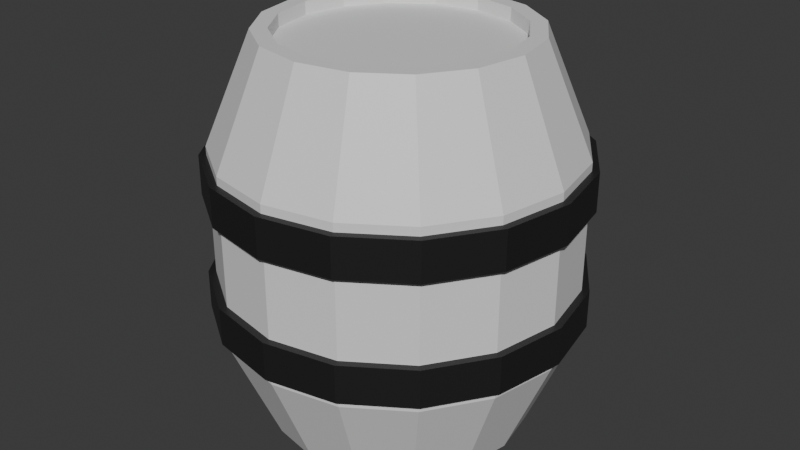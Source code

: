 # Source: Barrel.blend  (saved by Blender 4.4.30; exported with 4.5.12 LTS)
import bpy
from mathutils import Matrix  # noqa: F401  (used for matrix-valued properties, if any)

bpy.ops.wm.read_factory_settings(use_empty=True)
scene = bpy.context.scene
scene.name = 'Scene'

# ---- collections
col_collection = bpy.data.collections.new('Collection'); scene.collection.children.link(col_collection)

# ---- materials (node trees are filled in below, after node groups)
mat_wood = bpy.data.materials.new('Wood')
mat_ring = bpy.data.materials.new('Ring')

# ---- material node trees
mat_wood.use_nodes = True; mat_wood.node_tree.nodes.clear()
_N = mat_wood.node_tree.nodes; _L = mat_wood.node_tree.links
n0 = _N.new('ShaderNodeBsdfPrincipled'); n0.name = 'Principled BSDF'; n0.location = (10, 300)
n1 = _N.new('ShaderNodeOutputMaterial'); n1.name = 'Material Output'; n1.location = (300, 300)
_L.new(n0.outputs[0], n1.inputs[0])
n1.is_active_output = True
mat_ring.use_nodes = True; mat_ring.node_tree.nodes.clear()
_N = mat_ring.node_tree.nodes; _L = mat_ring.node_tree.links
n0 = _N.new('ShaderNodeBsdfPrincipled'); n0.name = 'Principled BSDF'; n0.location = (10, 300)
n0.inputs[0].default_value = (0.01346, 0.01346, 0.01346, 1.0)
n1 = _N.new('ShaderNodeOutputMaterial'); n1.name = 'Material Output'; n1.location = (300, 300)
_L.new(n0.outputs[0], n1.inputs[0])
n1.is_active_output = True

# ---- world
world_world = bpy.data.worlds.new('World'); scene.world = world_world
world_world.use_nodes = True; world_world.node_tree.nodes.clear()
_N = world_world.node_tree.nodes; _L = world_world.node_tree.links
n0 = _N.new('ShaderNodeOutputWorld'); n0.name = 'World Output'; n0.location = (300, 300)
n1 = _N.new('ShaderNodeBackground'); n1.name = 'Background'; n1.location = (10, 300)
n1.inputs[0].default_value = (0.05088, 0.05088, 0.05088, 1.0)
_L.new(n1.outputs[0], n0.inputs[0])
n0.is_active_output = True
world_world.color = (0.05088, 0.05088, 0.05088)
world_world.sun_shadow_jitter_overblur = 0.0

# ---- meshes
me_cylinder = bpy.data.meshes.new('Cylinder')
me_cylinder.from_pydata([(0.0, 0.25, 0.0), (0.0, 0.25, 0.75), (0.09567, 0.231, 0.0), (0.09567, 0.231, 0.75), (0.1768, 0.1768, 0.0), (0.1768, 0.1768, 0.75), (0.231, 0.09567, 0.0), (0.231, 0.09567, 0.75), (0.25, 0.0, 0.0), (0.25, 0.0, 0.75), (0.231, -0.09567, 0.0), (0.231, -0.09567, 0.75), (0.1768, -0.1768, 0.0), (0.1768, -0.1768, 0.75), (0.09567, -0.231, 0.0), (0.09567, -0.231, 0.75), (0.0, -0.25, 0.0), (0.0, -0.25, 0.75), (-0.09567, -0.231, 0.0), (-0.09567, -0.231, 0.75), (-0.1768, -0.1768, 0.0), (-0.1768, -0.1768, 0.75), (-0.231, -0.09567, 0.0), (-0.231, -0.09567, 0.75), (-0.25, 0.0, 0.0), (-0.25, 0.0, 0.75), (-0.231, 0.09567, 0.0), (-0.231, 0.09567, 0.75), (-0.1768, 0.1768, 0.0), (-0.1768, 0.1768, 0.75), (-0.09567, 0.231, 0.0), (-0.09567, 0.231, 0.75), (-4.849e-10, 0.3368, 0.2066), (-4.849e-10, 0.3368, 0.5434), (0.1289, 0.3111, 0.5434), (0.1289, 0.3111, 0.2066), (0.2381, 0.2381, 0.5434), (0.2381, 0.2381, 0.2066), (0.3111, 0.1289, 0.5434), (0.3111, 0.1289, 0.2066), (0.3368, -6.466e-10, 0.5434), (0.3368, -6.466e-10, 0.2066), (0.3111, -0.1289, 0.5434), (0.3111, -0.1289, 0.2066), (0.2381, -0.2381, 0.5434), (0.2381, -0.2381, 0.2066), (0.1289, -0.3111, 0.5434), (0.1289, -0.3111, 0.2066), (-4.849e-10, -0.3368, 0.5434), (-4.849e-10, -0.3368, 0.2066), (-0.1289, -0.3111, 0.5434), (-0.1289, -0.3111, 0.2066), (-0.2381, -0.2381, 0.5434), (-0.2381, -0.2381, 0.2066), (-0.3111, -0.1289, 0.5434), (-0.3111, -0.1289, 0.2066), (-0.3368, -6.466e-10, 0.5434), (-0.3368, -6.466e-10, 0.2066), (-0.3111, 0.1289, 0.5434), (-0.3111, 0.1289, 0.2066), (-0.2381, 0.2381, 0.5434), (-0.2381, 0.2381, 0.2066), (-0.1289, 0.3111, 0.5434), (-0.1289, 0.3111, 0.2066), (-4.849e-10, 0.3368, 0.4525), (-4.849e-10, 0.3368, 0.5274), (0.1289, 0.3111, 0.5274), (0.1289, 0.3111, 0.4525), (0.2381, 0.2381, 0.5274), (0.2381, 0.2381, 0.4525), (0.3111, 0.1289, 0.5274), (0.3111, 0.1289, 0.4525), (0.3368, -6.466e-10, 0.5274), (0.3368, -6.466e-10, 0.4525), (0.3111, -0.1289, 0.5274), (0.3111, -0.1289, 0.4525), (0.2381, -0.2381, 0.5274), (0.2381, -0.2381, 0.4525), (0.1289, -0.3111, 0.5274), (0.1289, -0.3111, 0.4525), (-4.849e-10, -0.3368, 0.5274), (-4.849e-10, -0.3368, 0.4525), (-0.1289, -0.3111, 0.5274), (-0.1289, -0.3111, 0.4525), (-0.2381, -0.2381, 0.5274), (-0.2381, -0.2381, 0.4525), (-0.3111, -0.1289, 0.5274), (-0.3111, -0.1289, 0.4525), (-0.3368, -6.466e-10, 0.5274), (-0.3368, -6.466e-10, 0.4525), (-0.3111, 0.1289, 0.5274), (-0.3111, 0.1289, 0.4525), (-0.2381, 0.2381, 0.5274), (-0.2381, 0.2381, 0.4525), (-0.1289, 0.3111, 0.5274), (-0.1289, 0.3111, 0.4525), (-3.926e-10, 0.3502, 0.4525), (-3.926e-10, 0.3502, 0.5274), (0.134, 0.3236, 0.5274), (0.134, 0.3236, 0.4525), (0.2477, 0.2477, 0.5274), (0.2477, 0.2477, 0.4525), (0.3236, 0.134, 0.5274), (0.3236, 0.134, 0.4525), (0.3502, -4.49e-10, 0.5274), (0.3502, -4.49e-10, 0.4525), (0.3236, -0.134, 0.5274), (0.3236, -0.134, 0.4525), (0.2477, -0.2477, 0.5274), (0.2477, -0.2477, 0.4525), (0.134, -0.3236, 0.5274), (0.134, -0.3236, 0.4525), (-3.926e-10, -0.3502, 0.5274), (-3.926e-10, -0.3502, 0.4525), (-0.134, -0.3236, 0.5274), (-0.134, -0.3236, 0.4525), (-0.2477, -0.2477, 0.5274), (-0.2477, -0.2477, 0.4525), (-0.3236, -0.134, 0.5274), (-0.3236, -0.134, 0.4525), (-0.3502, -4.49e-10, 0.5274), (-0.3502, -4.49e-10, 0.4525), (-0.3236, 0.134, 0.5274), (-0.3236, 0.134, 0.4525), (-0.2477, 0.2477, 0.5274), (-0.2477, 0.2477, 0.4525), (-0.134, 0.3236, 0.5274), (-0.134, 0.3236, 0.4525), (0.1289, 0.3111, 0.2967), (0.1289, 0.3111, 0.2236), (0.2381, 0.2381, 0.2967), (0.2381, 0.2381, 0.2236), (0.3111, 0.1289, 0.2967), (0.3111, 0.1289, 0.2236), (0.3368, -6.466e-10, 0.2967), (0.3368, -6.466e-10, 0.2236), (0.3111, -0.1289, 0.2967), (0.3111, -0.1289, 0.2236), (0.2381, -0.2381, 0.2967), (0.2381, -0.2381, 0.2236), (0.1289, -0.3111, 0.2967), (0.1289, -0.3111, 0.2236), (-4.849e-10, -0.3368, 0.2967), (-4.849e-10, -0.3368, 0.2236), (-0.1289, -0.3111, 0.2967), (-0.1289, -0.3111, 0.2236), (-0.2381, -0.2381, 0.2967), (-0.2381, -0.2381, 0.2236), (-0.3111, -0.1289, 0.2967), (-0.3111, -0.1289, 0.2236), (-0.3368, -6.466e-10, 0.2967), (-0.3368, -6.466e-10, 0.2236), (-0.3111, 0.1289, 0.2967), (-0.3111, 0.1289, 0.2236), (-0.2381, 0.2381, 0.2967), (-0.2381, 0.2381, 0.2236), (-0.1289, 0.3111, 0.2967), (-0.1289, 0.3111, 0.2236), (-4.849e-10, 0.3368, 0.2236), (-4.849e-10, 0.3368, 0.2967), (0.1342, 0.324, 0.2967), (0.1342, 0.324, 0.2236), (0.248, 0.248, 0.2967), (0.248, 0.248, 0.2236), (0.324, 0.1342, 0.2967), (0.324, 0.1342, 0.2236), (0.3507, -5.252e-10, 0.2967), (0.3507, -5.252e-10, 0.2236), (0.324, -0.1342, 0.2967), (0.324, -0.1342, 0.2236), (0.248, -0.248, 0.2967), (0.248, -0.248, 0.2236), (0.1342, -0.324, 0.2967), (0.1342, -0.324, 0.2236), (-2.993e-10, -0.3507, 0.2967), (-2.993e-10, -0.3507, 0.2236), (-0.1342, -0.324, 0.2967), (-0.1342, -0.324, 0.2236), (-0.248, -0.248, 0.2967), (-0.248, -0.248, 0.2236), (-0.324, -0.1342, 0.2967), (-0.324, -0.1342, 0.2236), (-0.3507, -5.252e-10, 0.2967), (-0.3507, -5.252e-10, 0.2236), (-0.324, 0.1342, 0.2967), (-0.324, 0.1342, 0.2236), (-0.248, 0.248, 0.2967), (-0.248, 0.248, 0.2236), (-0.1342, 0.324, 0.2967), (-0.1342, 0.324, 0.2236), (-2.993e-10, 0.3507, 0.2236), (-2.993e-10, 0.3507, 0.2967), (0.08393, 0.2026, 0.75), (-4.571e-10, 0.2193, 0.75), (0.1551, 0.1551, 0.75), (0.2026, 0.08393, 0.75), (0.2193, -3.428e-10, 0.75), (0.2026, -0.08393, 0.75), (0.1551, -0.1551, 0.75), (0.08393, -0.2026, 0.75), (-4.571e-10, -0.2193, 0.75), (-0.08393, -0.2026, 0.75), (-0.1551, -0.1551, 0.75), (-0.2026, -0.08393, 0.75), (-0.2193, -3.428e-10, 0.75), (-0.2026, 0.08393, 0.75), (-0.1551, 0.1551, 0.75), (-0.08393, 0.2026, 0.75), (0.08393, 0.2026, 0.7252), (-2.967e-09, 0.2193, 0.7252), (0.1551, 0.1551, 0.7252), (0.2026, 0.08393, 0.7252), (0.2193, -3.428e-10, 0.7252), (0.2026, -0.08393, 0.7252), (0.1551, -0.1551, 0.7252), (0.08393, -0.2026, 0.7252), (-2.967e-09, -0.2193, 0.7252), (-0.08393, -0.2026, 0.7252), (-0.1551, -0.1551, 0.7252), (-0.2026, -0.08393, 0.7252), (-0.2193, -3.428e-10, 0.7252), (-0.2026, 0.08393, 0.7252), (-0.1551, 0.1551, 0.7252), (-0.08393, 0.2026, 0.7252), (-3.494e-10, 0.2266, 0.0), (0.0867, 0.2093, 0.0), (0.1602, 0.1602, 0.0), (0.2093, 0.0867, 0.0), (0.2266, -2.621e-10, 0.0), (0.2093, -0.0867, 0.0), (0.1602, -0.1602, 0.0), (0.0867, -0.2093, 0.0), (-3.494e-10, -0.2266, 0.0), (-0.0867, -0.2093, 0.0), (-0.1602, -0.1602, 0.0), (-0.2093, -0.0867, 0.0), (-0.2266, -2.621e-10, 0.0), (-0.2093, 0.0867, 0.0), (-0.1602, 0.1602, 0.0), (-0.0867, 0.2093, 0.0), (-3.494e-10, 0.2266, 0.02397), (0.0867, 0.2093, 0.02397), (0.1602, 0.1602, 0.02397), (0.2093, 0.0867, 0.02397), (0.2266, -2.621e-10, 0.02397), (0.2093, -0.0867, 0.02397), (0.1602, -0.1602, 0.02397), (0.0867, -0.2093, 0.02397), (-3.494e-10, -0.2266, 0.02397), (-0.0867, -0.2093, 0.02397), (-0.1602, -0.1602, 0.02397), (-0.2093, -0.0867, 0.02397), (-0.2266, -2.621e-10, 0.02397), (-0.2093, 0.0867, 0.02397), (-0.1602, 0.1602, 0.02397), (-0.0867, 0.2093, 0.02397)], [], [(33, 1, 3, 34), (34, 3, 5, 36), (36, 5, 7, 38), (38, 7, 9, 40), (40, 9, 11, 42), (42, 11, 13, 44), (44, 13, 15, 46), (46, 15, 17, 48), (48, 17, 19, 50), (50, 19, 21, 52), (52, 21, 23, 54), (54, 23, 25, 56), (56, 25, 27, 58), (58, 27, 29, 60), (23, 21, 202, 203), (60, 29, 31, 62), (62, 31, 1, 33), (6, 8, 228, 227), (30, 63, 32, 0), (94, 62, 33, 65), (28, 61, 63, 30), (92, 60, 62, 94), (26, 59, 61, 28), (90, 58, 60, 92), (24, 57, 59, 26), (88, 56, 58, 90), (22, 55, 57, 24), (86, 54, 56, 88), (20, 53, 55, 22), (84, 52, 54, 86), (18, 51, 53, 20), (82, 50, 52, 84), (16, 49, 51, 18), (80, 48, 50, 82), (14, 47, 49, 16), (78, 46, 48, 80), (12, 45, 47, 14), (76, 44, 46, 78), (10, 43, 45, 12), (74, 42, 44, 76), (8, 41, 43, 10), (72, 40, 42, 74), (6, 39, 41, 8), (70, 38, 40, 72), (4, 37, 39, 6), (68, 36, 38, 70), (2, 35, 37, 4), (66, 34, 36, 68), (0, 32, 35, 2), (65, 33, 34, 66), (159, 64, 67, 128), (88, 90, 122, 120), (128, 67, 69, 130), (74, 76, 108, 106), (130, 69, 71, 132), (91, 89, 121, 123), (132, 71, 73, 134), (77, 75, 107, 109), (134, 73, 75, 136), (86, 88, 120, 118), (136, 75, 77, 138), (72, 74, 106, 104), (138, 77, 79, 140), (89, 87, 119, 121), (140, 79, 81, 142), (75, 73, 105, 107), (142, 81, 83, 144), (84, 86, 118, 116), (144, 83, 85, 146), (70, 72, 104, 102), (146, 85, 87, 148), (87, 85, 117, 119), (148, 87, 89, 150), (73, 71, 103, 105), (150, 89, 91, 152), (82, 84, 116, 114), (152, 91, 93, 154), (68, 70, 102, 100), (154, 93, 95, 156), (85, 83, 115, 117), (156, 95, 64, 159), (94, 65, 97, 126), (96, 97, 98, 99), (99, 98, 100, 101), (101, 100, 102, 103), (103, 102, 104, 105), (105, 104, 106, 107), (107, 106, 108, 109), (109, 108, 110, 111), (111, 110, 112, 113), (113, 112, 114, 115), (115, 114, 116, 117), (117, 116, 118, 119), (119, 118, 120, 121), (121, 120, 122, 123), (123, 122, 124, 125), (125, 124, 126, 127), (127, 126, 97, 96), (79, 77, 109, 111), (93, 91, 123, 125), (76, 78, 110, 108), (67, 64, 96, 99), (90, 92, 124, 122), (81, 79, 111, 113), (65, 66, 98, 97), (95, 93, 125, 127), (78, 80, 112, 110), (69, 67, 99, 101), (92, 94, 126, 124), (83, 81, 113, 115), (66, 68, 100, 98), (64, 95, 127, 96), (80, 82, 114, 112), (71, 69, 101, 103), (63, 157, 158, 32), (157, 155, 187, 189), (61, 155, 157, 63), (142, 144, 176, 174), (59, 153, 155, 61), (131, 129, 161, 163), (57, 151, 153, 59), (156, 159, 191, 188), (55, 149, 151, 57), (145, 143, 175, 177), (53, 147, 149, 55), (130, 132, 164, 162), (51, 145, 147, 53), (158, 157, 189, 190), (49, 143, 145, 51), (144, 146, 178, 176), (47, 141, 143, 49), (133, 131, 163, 165), (45, 139, 141, 47), (147, 145, 177, 179), (43, 137, 139, 45), (132, 134, 166, 164), (41, 135, 137, 43), (146, 148, 180, 178), (39, 133, 135, 41), (135, 133, 165, 167), (37, 131, 133, 39), (149, 147, 179, 181), (35, 129, 131, 37), (134, 136, 168, 166), (32, 158, 129, 35), (148, 150, 182, 180), (189, 188, 191, 190), (187, 186, 188, 189), (185, 184, 186, 187), (183, 182, 184, 185), (181, 180, 182, 183), (179, 178, 180, 181), (177, 176, 178, 179), (175, 174, 176, 177), (173, 172, 174, 175), (171, 170, 172, 173), (169, 168, 170, 171), (167, 166, 168, 169), (165, 164, 166, 167), (163, 162, 164, 165), (161, 160, 162, 163), (190, 191, 160, 161), (128, 130, 162, 160), (143, 141, 173, 175), (154, 156, 188, 186), (129, 158, 190, 161), (140, 142, 174, 172), (155, 153, 185, 187), (159, 128, 160, 191), (141, 139, 171, 173), (152, 154, 186, 184), (138, 140, 172, 170), (153, 151, 183, 185), (139, 137, 169, 171), (150, 152, 184, 182), (136, 138, 170, 168), (151, 149, 181, 183), (137, 135, 167, 169), (205, 204, 220, 221), (1, 31, 207, 193), (9, 7, 195, 196), (19, 17, 200, 201), (29, 27, 205, 206), (5, 3, 192, 194), (15, 13, 198, 199), (25, 23, 203, 204), (11, 9, 196, 197), (21, 19, 201, 202), (31, 29, 206, 207), (7, 5, 194, 195), (17, 15, 199, 200), (3, 1, 193, 192), (27, 25, 204, 205), (13, 11, 197, 198), (208, 209, 223, 222, 221, 220, 219, 218, 217, 216, 215, 214, 213, 212, 211, 210), (198, 197, 213, 214), (206, 205, 221, 222), (199, 198, 214, 215), (207, 206, 222, 223), (200, 199, 215, 216), (192, 193, 209, 208), (193, 207, 223, 209), (201, 200, 216, 217), (194, 192, 208, 210), (202, 201, 217, 218), (195, 194, 210, 211), (203, 202, 218, 219), (196, 195, 211, 212), (204, 203, 219, 220), (197, 196, 212, 213), (231, 232, 248, 247), (16, 18, 233, 232), (26, 28, 238, 237), (2, 4, 226, 225), (12, 14, 231, 230), (22, 24, 236, 235), (8, 10, 229, 228), (18, 20, 234, 233), (28, 30, 239, 238), (4, 6, 227, 226), (14, 16, 232, 231), (0, 2, 225, 224), (24, 26, 237, 236), (10, 12, 230, 229), (20, 22, 235, 234), (30, 0, 224, 239), (240, 241, 242, 243, 244, 245, 246, 247, 248, 249, 250, 251, 252, 253, 254, 255), (224, 225, 241, 240), (239, 224, 240, 255), (232, 233, 249, 248), (225, 226, 242, 241), (233, 234, 250, 249), (226, 227, 243, 242), (234, 235, 251, 250), (227, 228, 244, 243), (235, 236, 252, 251), (228, 229, 245, 244), (236, 237, 253, 252), (229, 230, 246, 245), (237, 238, 254, 253), (230, 231, 247, 246), (238, 239, 255, 254)])
me_cylinder.polygons.foreach_set('material_index', [0, 0, 0, 0, 0, 0, 0, 0, 0, 0, 0, 0, 0, 0, 0, 0, 0, 0, 0, 0, 0, 0, 0, 0, 0, 0, 0, 0, 0, 0, 0, 0, 0, 0, 0, 0, 0, 0, 0, 0, 0, 0, 0, 0, 0, 0, 0, 0, 0, 0, 0, 1, 0, 1, 0, 1, 0, 1, 0, 1, 0, 1, 0, 1, 0, 1, 0, 1, 0, 1, 0, 1, 0, 1, 0, 1, 0, 1, 0, 1, 0, 1, 1, 1, 1, 1, 1, 1, 1, 1, 1, 1, 1, 1, 1, 1, 1, 1, 1, 1, 1, 1, 1, 1, 1, 1, 1, 1, 1, 1, 1, 1, 1, 1, 0, 1, 0, 1, 0, 1, 0, 1, 0, 1, 0, 1, 0, 1, 0, 1, 0, 1, 0, 1, 0, 1, 0, 1, 0, 1, 0, 1, 0, 1, 0, 1, 1, 1, 1, 1, 1, 1, 1, 1, 1, 1, 1, 1, 1, 1, 1, 1, 1, 1, 1, 1, 1, 1, 1, 1, 1, 1, 1, 1, 1, 1, 1, 1, 0, 0, 0, 0, 0, 0, 0, 0, 0, 0, 0, 0, 0, 0, 0, 0, 0, 0, 0, 0, 0, 0, 0, 0, 0, 0, 0, 0, 0, 0, 0, 0, 0, 0, 0, 0, 0, 0, 0, 0, 0, 0, 0, 0, 0, 0, 0, 0, 0, 0, 0, 0, 0, 0, 0, 0, 0, 0, 0, 0, 0, 0, 0, 0])
_uv = me_cylinder.uv_layers.new(name='UVMap')
_uv.uv.foreach_set('vector', [1.011, 0.8623, 1.0, 1.0, 0.9375, 1.0, 0.9375, 0.8623, 0.9375, 0.8623, 0.9375, 1.0, 0.875, 1.0, 0.875, 0.8623, 0.875, 0.8623, 0.875, 1.0, 0.8125, 1.0, 0.8125, 0.8623, 0.8125, 0.8623, 0.8125, 1.0, 0.75, 1.0, 0.75, 0.8623, 0.75, 0.8623, 0.75, 1.0, 0.6875, 1.0, 0.6875, 0.8623, 0.6875, 0.8623, 0.6875, 1.0, 0.625, 1.0, 0.625, 0.8623, 0.625, 0.8623, 0.625, 1.0, 0.5625, 1.0, 0.5625, 0.8623, 0.5625, 0.8623, 0.5625, 1.0, 0.5, 1.0, 0.5, 0.8623, 0.5, 0.8623, 0.5, 1.0, 0.4375, 1.0, 0.4375, 0.8623, 0.4375, 0.8623, 0.4375, 1.0, 0.375, 1.0, 0.375, 0.8623, 0.375, 0.8623, 0.375, 1.0, 0.3125, 1.0, 0.3125, 0.8623, 0.3125, 0.8623, 0.3125, 1.0, 0.25, 1.0, 0.25, 0.8623, 0.25, 0.8623, 0.25, 1.0, 0.1875, 1.0, 0.1875, 0.8623, 0.1875, 0.8623, 0.1875, 1.0, 0.125, 1.0, 0.125, 0.8623, 0.3125, 1.0, 0.375, 1.0, 0.375, 1.0, 0.3125, 1.0, 0.125, 0.8623, 0.125, 1.0, 0.0625, 1.0, 0.0625, 0.8623, 0.0625, 0.8623, 0.0625, 1.0, 0.0, 1.0, -0.01085, 0.8623, 0.8125, 0.5, 0.75, 0.5, 0.75, 0.5, 0.8125, 0.5, 0.0625, 0.5, 0.0625, 0.6377, -0.01085, 0.6377, 0.0, 0.5, 0.0625, 0.8425, 0.0625, 0.8623, -0.01085, 0.8623, -0.01085, 0.8425, 0.125, 0.5, 0.125, 0.6377, 0.0625, 0.6377, 0.0625, 0.5, 0.125, 0.8425, 0.125, 0.8623, 0.0625, 0.8623, 0.0625, 0.8425, 0.1875, 0.5, 0.1875, 0.6377, 0.125, 0.6377, 0.125, 0.5, 0.1875, 0.8425, 0.1875, 0.8623, 0.125, 0.8623, 0.125, 0.8425, 0.25, 0.5, 0.25, 0.6377, 0.1875, 0.6377, 0.1875, 0.5, 0.25, 0.8425, 0.25, 0.8623, 0.1875, 0.8623, 0.1875, 0.8425, 0.3125, 0.5, 0.3125, 0.6377, 0.25, 0.6377, 0.25, 0.5, 0.3125, 0.8425, 0.3125, 0.8623, 0.25, 0.8623, 0.25, 0.8425, 0.375, 0.5, 0.375, 0.6377, 0.3125, 0.6377, 0.3125, 0.5, 0.375, 0.8425, 0.375, 0.8623, 0.3125, 0.8623, 0.3125, 0.8425, 0.4375, 0.5, 0.4375, 0.6377, 0.375, 0.6377, 0.375, 0.5, 0.4375, 0.8425, 0.4375, 0.8623, 0.375, 0.8623, 0.375, 0.8425, 0.5, 0.5, 0.5, 0.6377, 0.4375, 0.6377, 0.4375, 0.5, 0.5, 0.8425, 0.5, 0.8623, 0.4375, 0.8623, 0.4375, 0.8425, 0.5625, 0.5, 0.5625, 0.6377, 0.5, 0.6377, 0.5, 0.5, 0.5625, 0.8425, 0.5625, 0.8623, 0.5, 0.8623, 0.5, 0.8425, 0.625, 0.5, 0.625, 0.6377, 0.5625, 0.6377, 0.5625, 0.5, 0.625, 0.8425, 0.625, 0.8623, 0.5625, 0.8623, 0.5625, 0.8425, 0.6875, 0.5, 0.6875, 0.6377, 0.625, 0.6377, 0.625, 0.5, 0.6875, 0.8425, 0.6875, 0.8623, 0.625, 0.8623, 0.625, 0.8425, 0.75, 0.5, 0.75, 0.6377, 0.6875, 0.6377, 0.6875, 0.5, 0.75, 0.8425, 0.75, 0.8623, 0.6875, 0.8623, 0.6875, 0.8425, 0.8125, 0.5, 0.8125, 0.6377, 0.75, 0.6377, 0.75, 0.5, 0.8125, 0.8425, 0.8125, 0.8623, 0.75, 0.8623, 0.75, 0.8425, 0.875, 0.5, 0.875, 0.6377, 0.8125, 0.6377, 0.8125, 0.5, 0.875, 0.8425, 0.875, 0.8623, 0.8125, 0.8623, 0.8125, 0.8425, 0.9375, 0.5, 0.9375, 0.6377, 0.875, 0.6377, 0.875, 0.5, 0.9375, 0.8425, 0.9375, 0.8623, 0.875, 0.8623, 0.875, 0.8425, 1.0, 0.5, 1.011, 0.6377, 0.9375, 0.6377, 0.9375, 0.5, 1.011, 0.8425, 1.011, 0.8623, 0.9375, 0.8623, 0.9375, 0.8425, 1.011, 0.6931, 1.011, 0.7677, 0.9375, 0.7677, 0.9375, 0.6931, 0.25, 0.8425, 0.1875, 0.8425, 0.1875, 0.8425, 0.25, 0.8425, 0.9375, 0.6931, 0.9375, 0.7677, 0.875, 0.7677, 0.875, 0.6931, 0.6875, 0.8425, 0.625, 0.8425, 0.625, 0.8425, 0.6875, 0.8425, 0.875, 0.6931, 0.875, 0.7677, 0.8125, 0.7677, 0.8125, 0.6931, 0.1875, 0.7677, 0.25, 0.7677, 0.25, 0.7677, 0.1875, 0.7677, 0.8125, 0.6931, 0.8125, 0.7677, 0.75, 0.7677, 0.75, 0.6931, 0.625, 0.7677, 0.6875, 0.7677, 0.6875, 0.7677, 0.625, 0.7677, 0.75, 0.6931, 0.75, 0.7677, 0.6875, 0.7677, 0.6875, 0.6931, 0.3125, 0.8425, 0.25, 0.8425, 0.25, 0.8425, 0.3125, 0.8425, 0.6875, 0.6931, 0.6875, 0.7677, 0.625, 0.7677, 0.625, 0.6931, 0.75, 0.8425, 0.6875, 0.8425, 0.6875, 0.8425, 0.75, 0.8425, 0.625, 0.6931, 0.625, 0.7677, 0.5625, 0.7677, 0.5625, 0.6931, 0.25, 0.7677, 0.3125, 0.7677, 0.3125, 0.7677, 0.25, 0.7677, 0.5625, 0.6931, 0.5625, 0.7677, 0.5, 0.7677, 0.5, 0.6931, 0.6875, 0.7677, 0.75, 0.7677, 0.75, 0.7677, 0.6875, 0.7677, 0.5, 0.6931, 0.5, 0.7677, 0.4375, 0.7677, 0.4375, 0.6931, 0.375, 0.8425, 0.3125, 0.8425, 0.3125, 0.8425, 0.375, 0.8425, 0.4375, 0.6931, 0.4375, 0.7677, 0.375, 0.7677, 0.375, 0.6931, 0.8125, 0.8425, 0.75, 0.8425, 0.75, 0.8425, 0.8125, 0.8425, 0.375, 0.6931, 0.375, 0.7677, 0.3125, 0.7677, 0.3125, 0.6931, 0.3125, 0.7677, 0.375, 0.7677, 0.375, 0.7677, 0.3125, 0.7677, 0.3125, 0.6931, 0.3125, 0.7677, 0.25, 0.7677, 0.25, 0.6931, 0.75, 0.7677, 0.8125, 0.7677, 0.8125, 0.7677, 0.75, 0.7677, 0.25, 0.6931, 0.25, 0.7677, 0.1875, 0.7677, 0.1875, 0.6931, 0.4375, 0.8425, 0.375, 0.8425, 0.375, 0.8425, 0.4375, 0.8425, 0.1875, 0.6931, 0.1875, 0.7677, 0.125, 0.7677, 0.125, 0.6931, 0.875, 0.8425, 0.8125, 0.8425, 0.8125, 0.8425, 0.875, 0.8425, 0.125, 0.6931, 0.125, 0.7677, 0.0625, 0.7677, 0.0625, 0.6931, 0.375, 0.7677, 0.4375, 0.7677, 0.4375, 0.7677, 0.375, 0.7677, 0.0625, 0.6931, 0.0625, 0.7677, -0.01085, 0.7677, -0.01085, 0.6931, 0.0625, 0.8425, -0.01085, 0.8425, -0.01085, 0.8425, 0.0625, 0.8425, 1.011, 0.7677, 1.011, 0.8425, 0.9375, 0.8425, 0.9375, 0.7677, 0.9375, 0.7677, 0.9375, 0.8425, 0.875, 0.8425, 0.875, 0.7677, 0.875, 0.7677, 0.875, 0.8425, 0.8125, 0.8425, 0.8125, 0.7677, 0.8125, 0.7677, 0.8125, 0.8425, 0.75, 0.8425, 0.75, 0.7677, 0.75, 0.7677, 0.75, 0.8425, 0.6875, 0.8425, 0.6875, 0.7677, 0.6875, 0.7677, 0.6875, 0.8425, 0.625, 0.8425, 0.625, 0.7677, 0.625, 0.7677, 0.625, 0.8425, 0.5625, 0.8425, 0.5625, 0.7677, 0.5625, 0.7677, 0.5625, 0.8425, 0.5, 0.8425, 0.5, 0.7677, 0.5, 0.7677, 0.5, 0.8425, 0.4375, 0.8425, 0.4375, 0.7677, 0.4375, 0.7677, 0.4375, 0.8425, 0.375, 0.8425, 0.375, 0.7677, 0.375, 0.7677, 0.375, 0.8425, 0.3125, 0.8425, 0.3125, 0.7677, 0.3125, 0.7677, 0.3125, 0.8425, 0.25, 0.8425, 0.25, 0.7677, 0.25, 0.7677, 0.25, 0.8425, 0.1875, 0.8425, 0.1875, 0.7677, 0.1875, 0.7677, 0.1875, 0.8425, 0.125, 0.8425, 0.125, 0.7677, 0.125, 0.7677, 0.125, 0.8425, 0.0625, 0.8425, 0.0625, 0.7677, 0.0625, 0.7677, 0.0625, 0.8425, -0.01085, 0.8425, -0.01085, 0.7677, 0.5625, 0.7677, 0.625, 0.7677, 0.625, 0.7677, 0.5625, 0.7677, 0.125, 0.7677, 0.1875, 0.7677, 0.1875, 0.7677, 0.125, 0.7677, 0.625, 0.8425, 0.5625, 0.8425, 0.5625, 0.8425, 0.625, 0.8425, 0.9375, 0.7677, 1.011, 0.7677, 1.011, 0.7677, 0.9375, 0.7677, 0.1875, 0.8425, 0.125, 0.8425, 0.125, 0.8425, 0.1875, 0.8425, 0.5, 0.7677, 0.5625, 0.7677, 0.5625, 0.7677, 0.5, 0.7677, 1.011, 0.8425, 0.9375, 0.8425, 0.9375, 0.8425, 1.011, 0.8425, 0.0625, 0.7677, 0.125, 0.7677, 0.125, 0.7677, 0.0625, 0.7677, 0.5625, 0.8425, 0.5, 0.8425, 0.5, 0.8425, 0.5625, 0.8425, 0.875, 0.7677, 0.9375, 0.7677, 0.9375, 0.7677, 0.875, 0.7677, 0.125, 0.8425, 0.0625, 0.8425, 0.0625, 0.8425, 0.125, 0.8425, 0.4375, 0.7677, 0.5, 0.7677, 0.5, 0.7677, 0.4375, 0.7677, 0.9375, 0.8425, 0.875, 0.8425, 0.875, 0.8425, 0.9375, 0.8425, -0.01085, 0.7677, 0.0625, 0.7677, 0.0625, 0.7677, -0.01085, 0.7677, 0.5, 0.8425, 0.4375, 0.8425, 0.4375, 0.8425, 0.5, 0.8425, 0.8125, 0.7677, 0.875, 0.7677, 0.875, 0.7677, 0.8125, 0.7677, 0.0625, 0.6377, 0.0625, 0.6498, -0.01085, 0.6498, -0.01085, 0.6377, 0.0625, 0.6498, 0.125, 0.6498, 0.125, 0.6498, 0.0625, 0.6498, 0.125, 0.6377, 0.125, 0.6498, 0.0625, 0.6498, 0.0625, 0.6377, 0.5, 0.6931, 0.4375, 0.6931, 0.4375, 0.6931, 0.5, 0.6931, 0.1875, 0.6377, 0.1875, 0.6498, 0.125, 0.6498, 0.125, 0.6377, 0.875, 0.6498, 0.9375, 0.6498, 0.9375, 0.6498, 0.875, 0.6498, 0.25, 0.6377, 0.25, 0.6498, 0.1875, 0.6498, 0.1875, 0.6377, 0.0625, 0.6931, -0.01085, 0.6931, -0.01085, 0.6931, 0.0625, 0.6931, 0.3125, 0.6377, 0.3125, 0.6498, 0.25, 0.6498, 0.25, 0.6377, 0.4375, 0.6498, 0.5, 0.6498, 0.5, 0.6498, 0.4375, 0.6498, 0.375, 0.6377, 0.375, 0.6498, 0.3125, 0.6498, 0.3125, 0.6377, 0.875, 0.6931, 0.8125, 0.6931, 0.8125, 0.6931, 0.875, 0.6931, 0.4375, 0.6377, 0.4375, 0.6498, 0.375, 0.6498, 0.375, 0.6377, -0.01085, 0.6498, 0.0625, 0.6498, 0.0625, 0.6498, -0.01085, 0.6498, 0.5, 0.6377, 0.5, 0.6498, 0.4375, 0.6498, 0.4375, 0.6377, 0.4375, 0.6931, 0.375, 0.6931, 0.375, 0.6931, 0.4375, 0.6931, 0.5625, 0.6377, 0.5625, 0.6498, 0.5, 0.6498, 0.5, 0.6377, 0.8125, 0.6498, 0.875, 0.6498, 0.875, 0.6498, 0.8125, 0.6498, 0.625, 0.6377, 0.625, 0.6498, 0.5625, 0.6498, 0.5625, 0.6377, 0.375, 0.6498, 0.4375, 0.6498, 0.4375, 0.6498, 0.375, 0.6498, 0.6875, 0.6377, 0.6875, 0.6498, 0.625, 0.6498, 0.625, 0.6377, 0.8125, 0.6931, 0.75, 0.6931, 0.75, 0.6931, 0.8125, 0.6931, 0.75, 0.6377, 0.75, 0.6498, 0.6875, 0.6498, 0.6875, 0.6377, 0.375, 0.6931, 0.3125, 0.6931, 0.3125, 0.6931, 0.375, 0.6931, 0.8125, 0.6377, 0.8125, 0.6498, 0.75, 0.6498, 0.75, 0.6377, 0.75, 0.6498, 0.8125, 0.6498, 0.8125, 0.6498, 0.75, 0.6498, 0.875, 0.6377, 0.875, 0.6498, 0.8125, 0.6498, 0.8125, 0.6377, 0.3125, 0.6498, 0.375, 0.6498, 0.375, 0.6498, 0.3125, 0.6498, 0.9375, 0.6377, 0.9375, 0.6498, 0.875, 0.6498, 0.875, 0.6377, 0.75, 0.6931, 0.6875, 0.6931, 0.6875, 0.6931, 0.75, 0.6931, 1.011, 0.6377, 1.011, 0.6498, 0.9375, 0.6498, 0.9375, 0.6377, 0.3125, 0.6931, 0.25, 0.6931, 0.25, 0.6931, 0.3125, 0.6931, 0.0625, 0.6498, 0.0625, 0.6931, -0.01085, 0.6931, -0.01085, 0.6498, 0.125, 0.6498, 0.125, 0.6931, 0.0625, 0.6931, 0.0625, 0.6498, 0.1875, 0.6498, 0.1875, 0.6931, 0.125, 0.6931, 0.125, 0.6498, 0.25, 0.6498, 0.25, 0.6931, 0.1875, 0.6931, 0.1875, 0.6498, 0.3125, 0.6498, 0.3125, 0.6931, 0.25, 0.6931, 0.25, 0.6498, 0.375, 0.6498, 0.375, 0.6931, 0.3125, 0.6931, 0.3125, 0.6498, 0.4375, 0.6498, 0.4375, 0.6931, 0.375, 0.6931, 0.375, 0.6498, 0.5, 0.6498, 0.5, 0.6931, 0.4375, 0.6931, 0.4375, 0.6498, 0.5625, 0.6498, 0.5625, 0.6931, 0.5, 0.6931, 0.5, 0.6498, 0.625, 0.6498, 0.625, 0.6931, 0.5625, 0.6931, 0.5625, 0.6498, 0.6875, 0.6498, 0.6875, 0.6931, 0.625, 0.6931, 0.625, 0.6498, 0.75, 0.6498, 0.75, 0.6931, 0.6875, 0.6931, 0.6875, 0.6498, 0.8125, 0.6498, 0.8125, 0.6931, 0.75, 0.6931, 0.75, 0.6498, 0.875, 0.6498, 0.875, 0.6931, 0.8125, 0.6931, 0.8125, 0.6498, 0.9375, 0.6498, 0.9375, 0.6931, 0.875, 0.6931, 0.875, 0.6498, 1.011, 0.6498, 1.011, 0.6931, 0.9375, 0.6931, 0.9375, 0.6498, 0.9375, 0.6931, 0.875, 0.6931, 0.875, 0.6931, 0.9375, 0.6931, 0.5, 0.6498, 0.5625, 0.6498, 0.5625, 0.6498, 0.5, 0.6498, 0.125, 0.6931, 0.0625, 0.6931, 0.0625, 0.6931, 0.125, 0.6931, 0.9375, 0.6498, 1.011, 0.6498, 1.011, 0.6498, 0.9375, 0.6498, 0.5625, 0.6931, 0.5, 0.6931, 0.5, 0.6931, 0.5625, 0.6931, 0.125, 0.6498, 0.1875, 0.6498, 0.1875, 0.6498, 0.125, 0.6498, 1.011, 0.6931, 0.9375, 0.6931, 0.9375, 0.6931, 1.011, 0.6931, 0.5625, 0.6498, 0.625, 0.6498, 0.625, 0.6498, 0.5625, 0.6498, 0.1875, 0.6931, 0.125, 0.6931, 0.125, 0.6931, 0.1875, 0.6931, 0.625, 0.6931, 0.5625, 0.6931, 0.5625, 0.6931, 0.625, 0.6931, 0.1875, 0.6498, 0.25, 0.6498, 0.25, 0.6498, 0.1875, 0.6498, 0.625, 0.6498, 0.6875, 0.6498, 0.6875, 0.6498, 0.625, 0.6498, 0.25, 0.6931, 0.1875, 0.6931, 0.1875, 0.6931, 0.25, 0.6931, 0.6875, 0.6931, 0.625, 0.6931, 0.625, 0.6931, 0.6875, 0.6931, 0.25, 0.6498, 0.3125, 0.6498, 0.3125, 0.6498, 0.25, 0.6498, 0.6875, 0.6498, 0.75, 0.6498, 0.75, 0.6498, 0.6875, 0.6498, 0.1875, 1.0, 0.25, 1.0, 0.25, 1.0, 0.1875, 1.0, 0.0, 1.0, 0.0625, 1.0, 0.0625, 1.0, 0.0, 1.0, 0.75, 1.0, 0.8125, 1.0, 0.8125, 1.0, 0.75, 1.0, 0.4375, 1.0, 0.5, 1.0, 0.5, 1.0, 0.4375, 1.0, 0.125, 1.0, 0.1875, 1.0, 0.1875, 1.0, 0.125, 1.0, 0.875, 1.0, 0.9375, 1.0, 0.9375, 1.0, 0.875, 1.0, 0.5625, 1.0, 0.625, 1.0, 0.625, 1.0, 0.5625, 1.0, 0.25, 1.0, 0.3125, 1.0, 0.3125, 1.0, 0.25, 1.0, 0.6875, 1.0, 0.75, 1.0, 0.75, 1.0, 0.6875, 1.0, 0.375, 1.0, 0.4375, 1.0, 0.4375, 1.0, 0.375, 1.0, 0.0625, 1.0, 0.125, 1.0, 0.125, 1.0, 0.0625, 1.0, 0.8125, 1.0, 0.875, 1.0, 0.875, 1.0, 0.8125, 1.0, 0.5, 1.0, 0.5625, 1.0, 0.5625, 1.0, 0.5, 1.0, 0.9375, 1.0, 1.0, 1.0, 1.0, 1.0, 0.9375, 1.0, 0.1875, 1.0, 0.25, 1.0, 0.25, 1.0, 0.1875, 1.0, 0.625, 1.0, 0.6875, 1.0, 0.6875, 1.0, 0.625, 1.0, 0.3418, 0.4717, 0.25, 0.49, 0.1582, 0.4717, 0.08029, 0.4197, 0.02827, 0.3418, 0.01, 0.25, 0.02827, 0.1582, 0.08029, 0.08029, 0.1582, 0.02827, 0.25, 0.01, 0.3418, 0.02827, 0.4197, 0.08029, 0.4717, 0.1582, 0.49, 0.25, 0.4717, 0.3418, 0.4197, 0.4197, 0.625, 1.0, 0.6875, 1.0, 0.6875, 1.0, 0.625, 1.0, 0.125, 1.0, 0.1875, 1.0, 0.1875, 1.0, 0.125, 1.0, 0.5625, 1.0, 0.625, 1.0, 0.625, 1.0, 0.5625, 1.0, 0.0625, 1.0, 0.125, 1.0, 0.125, 1.0, 0.0625, 1.0, 0.5, 1.0, 0.5625, 1.0, 0.5625, 1.0, 0.5, 1.0, 0.9375, 1.0, 1.0, 1.0, 1.0, 1.0, 0.9375, 1.0, 0.0, 1.0, 0.0625, 1.0, 0.0625, 1.0, 0.0, 1.0, 0.4375, 1.0, 0.5, 1.0, 0.5, 1.0, 0.4375, 1.0, 0.875, 1.0, 0.9375, 1.0, 0.9375, 1.0, 0.875, 1.0, 0.375, 1.0, 0.4375, 1.0, 0.4375, 1.0, 0.375, 1.0, 0.8125, 1.0, 0.875, 1.0, 0.875, 1.0, 0.8125, 1.0, 0.3125, 1.0, 0.375, 1.0, 0.375, 1.0, 0.3125, 1.0, 0.75, 1.0, 0.8125, 1.0, 0.8125, 1.0, 0.75, 1.0, 0.25, 1.0, 0.3125, 1.0, 0.3125, 1.0, 0.25, 1.0, 0.6875, 1.0, 0.75, 1.0, 0.75, 1.0, 0.6875, 1.0, 0.5625, 0.5, 0.5, 0.5, 0.5, 0.5, 0.5625, 0.5, 0.5, 0.5, 0.4375, 0.5, 0.4375, 0.5, 0.5, 0.5, 0.1875, 0.5, 0.125, 0.5, 0.125, 0.5, 0.1875, 0.5, 0.9375, 0.5, 0.875, 0.5, 0.875, 0.5, 0.9375, 0.5, 0.625, 0.5, 0.5625, 0.5, 0.5625, 0.5, 0.625, 0.5, 0.3125, 0.5, 0.25, 0.5, 0.25, 0.5, 0.3125, 0.5, 0.75, 0.5, 0.6875, 0.5, 0.6875, 0.5, 0.75, 0.5, 0.4375, 0.5, 0.375, 0.5, 0.375, 0.5, 0.4375, 0.5, 0.125, 0.5, 0.0625, 0.5, 0.0625, 0.5, 0.125, 0.5, 0.875, 0.5, 0.8125, 0.5, 0.8125, 0.5, 0.875, 0.5, 0.5625, 0.5, 0.5, 0.5, 0.5, 0.5, 0.5625, 0.5, 1.0, 0.5, 0.9375, 0.5, 0.9375, 0.5, 1.0, 0.5, 0.25, 0.5, 0.1875, 0.5, 0.1875, 0.5, 0.25, 0.5, 0.6875, 0.5, 0.625, 0.5, 0.625, 0.5, 0.6875, 0.5, 0.375, 0.5, 0.3125, 0.5, 0.3125, 0.5, 0.375, 0.5, 0.0625, 0.5, 0.0, 0.5, 0.0, 0.5, 0.0625, 0.5, 0.75, 0.49, 0.8418, 0.4717, 0.9197, 0.4197, 0.9717, 0.3418, 0.99, 0.25, 0.9717, 0.1582, 0.9197, 0.08029, 0.8418, 0.02827, 0.75, 0.01, 0.6582, 0.02827, 0.5803, 0.08029, 0.5283, 0.1582, 0.51, 0.25, 0.5283, 0.3418, 0.5803, 0.4197, 0.6582, 0.4717, 1.0, 0.5, 0.9375, 0.5, 0.9375, 0.5, 1.0, 0.5, 0.0625, 0.5, 0.0, 0.5, 0.0, 0.5, 0.0625, 0.5, 0.5, 0.5, 0.4375, 0.5, 0.4375, 0.5, 0.5, 0.5, 0.9375, 0.5, 0.875, 0.5, 0.875, 0.5, 0.9375, 0.5, 0.4375, 0.5, 0.375, 0.5, 0.375, 0.5, 0.4375, 0.5, 0.875, 0.5, 0.8125, 0.5, 0.8125, 0.5, 0.875, 0.5, 0.375, 0.5, 0.3125, 0.5, 0.3125, 0.5, 0.375, 0.5, 0.8125, 0.5, 0.75, 0.5, 0.75, 0.5, 0.8125, 0.5, 0.3125, 0.5, 0.25, 0.5, 0.25, 0.5, 0.3125, 0.5, 0.75, 0.5, 0.6875, 0.5, 0.6875, 0.5, 0.75, 0.5, 0.25, 0.5, 0.1875, 0.5, 0.1875, 0.5, 0.25, 0.5, 0.6875, 0.5, 0.625, 0.5, 0.625, 0.5, 0.6875, 0.5, 0.1875, 0.5, 0.125, 0.5, 0.125, 0.5, 0.1875, 0.5, 0.625, 0.5, 0.5625, 0.5, 0.5625, 0.5, 0.625, 0.5, 0.125, 0.5, 0.0625, 0.5, 0.0625, 0.5, 0.125, 0.5])
me_cylinder.materials.append(mat_wood)
me_cylinder.materials.append(mat_ring)
me_cylinder.update()

# ---- objects
ob_barrel = bpy.data.objects.new('Barrel', me_cylinder)

# ---- transforms, parenting, visibility, modifiers, constraints
ob_barrel.location = (0.0, 0.0, 0.0)

# ---- collection membership
col_collection.objects.link(ob_barrel)

# ---- scene / render settings (as saved in the file)
scene.frame_start = 1; scene.frame_end = 250; scene.frame_set(1)
scene.render.engine = 'BLENDER_EEVEE_NEXT'
bpy.context.view_layer.update()

# ---- added for rendering (the .blend has no active camera and no usable light): camera, sun
cam_auto = bpy.data.cameras.new('AutoCamera')
cam_auto.lens = 50.0
cam_auto.sensor_width = 36.0
cam_auto.clip_end = 1000.0
ob_auto_camera = bpy.data.objects.new('AutoCamera', cam_auto)
scene.collection.objects.link(ob_auto_camera)
ob_auto_camera.location = (1.1505, -1.3806, 1.2954)
ob_auto_camera.rotation_euler = (1.09748, -7.21219e-08, 0.694738)
scene.camera = ob_auto_camera
light_auto_sun = bpy.data.lights.new('AutoSun', 'SUN')
light_auto_sun.energy = 3.0
light_auto_sun.angle = 0.0523599
ob_auto_sun = bpy.data.objects.new('AutoSun', light_auto_sun)
scene.collection.objects.link(ob_auto_sun)
ob_auto_sun.rotation_euler = (0.872665, 0.174533, 0.523599)
bpy.context.view_layer.update()
